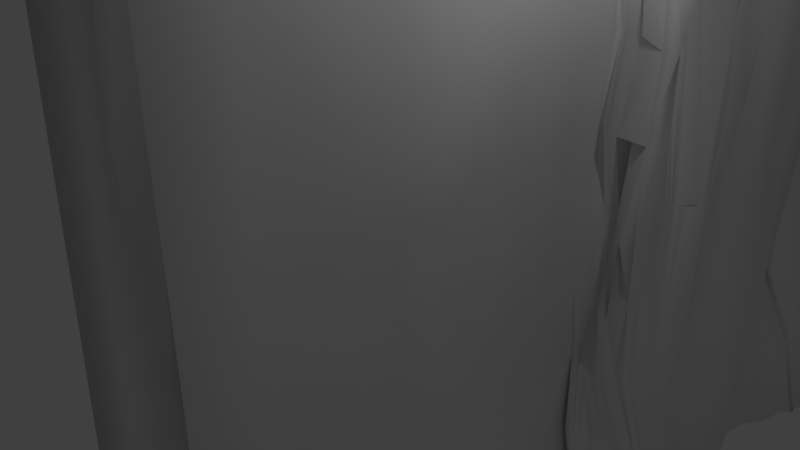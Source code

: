 # Source: RockWalls.blend  (saved by Blender 2.79.0; exported with 4.5.12 LTS)
import bpy
from mathutils import Matrix  # noqa: F401  (used for matrix-valued properties, if any)

bpy.ops.wm.read_factory_settings(use_empty=True)
scene = bpy.context.scene
scene.name = 'Scene'

# ---- collections
col_collection_1 = bpy.data.collections.new('Collection 1'); scene.collection.children.link(col_collection_1)

# ---- materials (node trees are filled in below, after node groups)
mat_material = bpy.data.materials.new('Material')
mat_material.alpha_threshold = 0.0
mat_material.use_transparent_shadow = False
mat_material.roughness = 0.5
mat_material.line_color = (0.0, 0.0, 0.0, 1.0)

# ---- material node trees

# ---- world
world_world = bpy.data.worlds.new('World'); scene.world = world_world
world_world.color = (0.05088, 0.05088, 0.05088)
world_world.use_sun_shadow = False
world_world.sun_shadow_jitter_overblur = 0.0
world_world.cycles.sampling_method = 'MANUAL'

# ---- cameras
cam_camera = bpy.data.cameras.new('Camera')
cam_camera.clip_end = 100.0
cam_camera.lens = 35.0
cam_camera.sensor_width = 32.0
cam_camera.sensor_height = 18.0
cam_camera.ortho_scale = 7.314
cam_camera.dof.focus_distance = 0.0
cam_camera.dof.aperture_fstop = 128.0

# ---- lights
light_lamp = bpy.data.lights.new('Lamp', 'POINT')
light_lamp.transmission_factor = 0.0
light_lamp.cutoff_distance = 30.0
light_lamp.energy = 100.0
light_lamp.shadow_buffer_clip_start = 1.001
light_lamp.shadow_soft_size = 0.1
light_lamp.shadow_maximum_resolution = 0.006
light_lamp.use_absolute_resolution = True

# ---- meshes
me_cube_001 = bpy.data.meshes.new('Cube.001')
me_cube_001.from_pydata([(-1.0, -1.0, -1.0), (-1.0, -1.0, 1.0), (-1.0, 1.0, -1.0), (-1.0, 1.0, 1.0), (1.0, -1.0, -1.0), (1.0, -1.0, 1.0), (1.0, 1.0, -1.0), (1.0, 1.0, 1.0)], [], [(0, 1, 3, 2), (2, 3, 7, 6), (6, 7, 5, 4), (4, 5, 1, 0), (2, 6, 4, 0), (7, 3, 1, 5)])
me_cube_001.use_remesh_preserve_volume = False
me_cube_001.use_remesh_preserve_attributes = False
me_cube_001.use_mirror_vertex_groups = False
me_cube_001.update()
me_cube = bpy.data.meshes.new('Cube')
me_cube.from_pydata([(1.885, 0.7958, -1.093), (1.212, -1.055, -1.045), (-1.212, -1.055, -1.045), (-1.842, 0.8009, -1.09), (1.0, 1.0, 1.0), (1.0, -1.0, 1.0), (-1.0, -1.0, 1.0), (-1.0, 1.0, 1.0), (2.203, 1.062, -1.056), (-0.2118, 1.178, -1.0), (-0.2118, 1.178, 1.0), (2.373, 1.324, -1.025), (0.02667, 1.319, -1.0), (0.02667, 1.319, 1.0), (2.319, 1.451, -1.02), (0.02668, 1.43, -1.0), (2.027, 1.43, 1.0), (0.02667, 1.43, 1.0), (2.633, 2.453, -1.058), (0.02668, 2.295, -1.0), (2.027, 2.295, 1.0), (0.02668, 2.295, 1.0), (2.736, 2.655, -1.096), (-0.352, 2.536, -1.0), (1.648, 2.536, 1.0), (-0.352, 2.536, 1.0), (1.651, 3.574, -1.0), (-0.352, 3.573, -1.0), (1.648, 3.573, 1.0), (-0.352, 3.573, 1.0), (1.77, 0.008741, -1.083), (1.066, 0.9693, -0.0008313), (1.047, -1.005, 0.0), (1.0, -5.364e-07, 1.0), (2.108, 1.067, -0.008234), (1.824, 0.9275, -1.065), (1.395, 1.087, 1.001), (2.136, 1.31, -0.0004146), (2.276, 1.198, -1.038), (2.141, 1.421, -0.0004643), (2.34, 1.39, -1.022), (2.082, 2.307, 5.96e-08), (2.45, 1.887, -1.028), (2.027, 1.862, 1.0), (1.874, 2.584, -0.006811), (1.837, 2.415, 1.0), (2.724, 2.592, -1.093), (1.648, 3.573, 5.96e-08), (2.395, 3.164, -1.1), (1.648, 3.055, 1.0), (1.887, 3.055, -4.102e-08), (1.838, 2.416, -2.493e-05), (2.152, 1.862, 5.96e-08), (1.917, 1.246, -0.0003384), (1.427, 1.045, -1.147e-05), (1.002, 2.44e-05, 1.147e-05), (1.64, -0.5218, -1.049), (1.269, 0.9305, 0.5005), (1.0, -1.0, 0.5), (1.0, -0.5, 1.0), (1.83, 1.153, 0.5), (2.145, 0.9505, -1.076), (1.197, 1.044, 1.0), (2.34, 1.261, -1.034), (2.061, 1.429, 0.4999), (2.36, 1.358, -1.024), (2.253, 2.334, 0.4984), (2.5, 1.677, -1.022), (2.027, 2.078, 1.0), (1.663, 2.542, 0.5), (1.743, 2.476, 1.0), (2.721, 2.602, -1.091), (1.648, 3.573, 0.5), (2.77, 2.93, -1.118), (1.648, 3.314, 1.0), (2.038, 0.5327, -1.075), (1.05, 0.975, -0.5), (1.0, -1.0, -0.5), (1.0, 0.5, 1.0), (2.029, 1.04, -0.501), (1.91, 0.8435, -1.067), (1.594, 1.13, 1.003), (2.124, 1.314, -0.4999), (2.239, 1.133, -1.046), (2.145, 1.429, -0.4999), (2.325, 1.421, -1.021), (2.04, 2.298, -0.5005), (2.366, 2.138, -1.033), (2.027, 1.646, 1.0), (2.113, 2.589, -0.4982), (1.932, 2.355, 1.0), (2.692, 2.549, -1.081), (1.648, 3.573, -0.5), (2.188, 3.398, -1.029), (1.651, 2.796, 1.0), (1.865, 3.314, 5.96e-08), (1.876, 2.811, -0.001899), (2.002, 3.062, 0.5064), (1.881, 3.055, -0.5), (1.839, 2.497, -0.002867), (1.955, 2.364, 5.96e-08), (2.093, 2.501, 0.4997), (1.851, 2.416, -0.5002), (2.027, 2.078, 5.96e-08), (2.027, 1.646, 5.96e-08), (2.253, 1.861, 0.5037), (2.336, 1.869, -0.503), (2.147, 1.338, -0.0004511), (2.06, 1.276, -0.0003777), (2.082, 1.145, -0.007786), (2.052, 1.19, -0.5001), (2.146, 0.8399, -0.02317), (1.207, 1.033, -7.175e-05), (2.198, 0.827, 0.4938), (1.521, 0.9318, -0.5095), (1.176, -0.5, 0.0), (1.208, 0.5023, -0.001141), (1.084, -0.0002065, -0.5024), (1.681, 0.004671, 0.5084), (1.504, 0.5092, 0.5117), (1.002, 0.5, -0.5), (1.044, -0.5, -0.5), (1.258, 0.9512, -0.501), (1.434, 0.9521, 0.5), (2.106, 1.003, 0.5006), (2.143, 1.344, -0.4999), (2.315, 1.65, -0.5017), (2.151, 1.635, 0.5013), (2.269, 2.1, 0.4997), (1.935, 2.356, -0.5001), (2.123, 2.401, 0.4992), (2.035, 2.583, 0.4988), (2.096, 2.833, -0.5001), (1.88, 2.803, 0.5011), (1.903, 3.318, 0.5034), (1.861, 3.314, -0.5), (1.908, 2.497, -0.5011), (2.182, 2.08, -0.5004), (2.063, 1.262, -0.5), (1.774, 1.01, -0.5121), (1.414, -0.4924, 0.5009), (1.447, -0.7733, -1.048), (1.366, 0.8344, 0.7512), (1.003, -1.0, 0.75), (1.001, -0.75, 1.0), (2.175, 1.001, -1.067), (1.099, 1.022, 1.0), (2.367, 1.294, -1.029), (2.137, 1.422, 0.75), (2.369, 1.341, -1.024), (2.197, 2.332, 0.7523), (2.391, 1.566, -1.023), (2.027, 2.186, 1.0), (1.961, 2.616, 0.7662), (1.695, 2.506, 1.0), (2.725, 2.625, -1.086), (1.648, 3.573, 0.75), (2.724, 2.77, -1.122), (1.648, 3.443, 1.0), (2.084, 0.329, -1.059), (1.141, 0.8968, -0.2444), (1.0, -1.0, -0.25), (1.0, 0.25, 1.0), (1.888, 1.135, -0.2543), (1.893, 0.874, -1.07), (1.496, 1.106, 1.002), (2.089, 1.315, -0.25), (2.258, 1.166, -1.041), (2.151, 1.425, -0.25), (2.331, 1.406, -1.021), (2.027, 2.295, -0.25), (2.285, 1.984, -1.035), (2.027, 1.754, 1.0), (1.86, 2.577, -0.2531), (1.885, 2.385, 1.0), (2.723, 2.588, -1.089), (1.648, 3.573, -0.25), (2.229, 3.287, -1.018), (1.648, 2.925, 1.0), (1.726, 3.443, 5.96e-08), (1.877, 2.925, -2.372e-05), (1.922, 3.061, 0.7574), (1.891, 3.055, -0.25), (1.864, 2.542, -0.005072), (1.89, 2.388, 5.96e-08), (2.024, 2.519, 0.7643), (1.837, 2.415, -0.25), (2.043, 2.189, 5.96e-08), (2.082, 1.754, 5.96e-08), (2.143, 1.862, 0.75), (2.154, 1.862, -0.25), (2.146, 1.406, -0.0004821), (2.15, 1.351, -0.0004648), (2.119, 1.291, -0.000486), (1.965, 1.207, -0.003259), (1.908, 1.248, -0.25), (2.156, 0.9941, -0.009337), (1.324, 1.029, 2.235e-08), (2.033, 0.8712, 0.7539), (1.637, 0.86, -0.2627), (1.146, -0.7659, 0.0), (1.247, 0.2484, -0.002527), (1.659, -0.005749, -0.7711), (1.57, -0.004085, 0.2443), (1.726, -0.2684, -1.066), (1.094, 0.9746, 0.244), (1.014, -1.001, 0.25), (1.0, -0.25, 1.0), (1.866, 1.136, 0.2497), (2.084, 0.9239, -1.079), (1.296, 1.067, 1.0), (2.303, 1.229, -1.036), (2.197, 1.436, 0.2485), (2.35, 1.374, -1.023), (2.125, 2.31, 0.25), (2.504, 1.783, -1.018), (2.027, 1.97, 1.0), (2.011, 2.656, 0.2472), (1.79, 2.446, 1.0), (2.721, 2.583, -1.098), (1.648, 3.573, 0.25), (2.685, 3.067, -1.113), (1.648, 3.184, 1.0), (1.957, 0.6681, -1.115), (1.008, 0.9936, -0.7511), (1.017, -1.003, -0.7516), (1.0, 0.75, 1.0), (2.242, 1.103, -0.7829), (1.899, 0.8408, -1.069), (1.694, 1.151, 1.003), (2.173, 1.313, -0.7598), (2.218, 1.096, -1.052), (2.13, 1.436, -0.7571), (2.32, 1.436, -1.021), (2.428, 2.397, -0.7632), (2.575, 2.32, -1.053), (2.027, 1.538, 1.0), (2.523, 2.602, -0.7368), (1.979, 2.325, 1.0), (2.655, 2.502, -1.07), (1.649, 3.573, -0.7501), (1.826, 3.47, -1.012), (1.648, 2.666, 1.0), (1.875, 3.184, 5.96e-08), (1.861, 2.71, -0.006214), (1.886, 3.055, 0.25), (2.171, 3.115, -0.7588), (1.819, 2.452, -0.0008555), (2.029, 2.339, 5.96e-08), (2.062, 2.494, 0.2479), (1.988, 2.433, -0.7533), (2.143, 1.97, 5.96e-08), (2.027, 1.538, 5.96e-08), (2.262, 1.859, 0.2525), (2.446, 1.872, -0.755), (2.151, 1.378, -0.0004849), (2.142, 1.324, -0.0004351), (1.94, 1.266, -3.116e-05), (2.102, 1.103, -0.008019), (2.187, 1.213, -0.7688), (1.905, 0.8383, -0.02404), (1.13, 0.9992, -0.0002969), (1.677, 0.9636, 0.2485), (1.485, 0.9981, -0.7575), (1.27, -0.2416, 0.003146), (1.002, 0.75, 0.0), (1.148, -2.612e-05, -0.2501), (1.582, 0.005817, 0.7805), (1.539, 0.2673, 0.5164), (1.558, 0.7441, 0.5004), (1.314, 0.4942, 0.2519), (1.409, 0.5068, 0.7563), (1.17, 0.25, -0.5), (1.0, 0.75, -0.5), (1.125, 0.5002, -0.7513), (1.034, 0.5, -0.25), (1.073, -0.7529, -0.5), (1.045, -0.2504, -0.5007), (1.553, -0.5158, -0.7511), (1.174, -0.5, -0.25), (1.378, 0.9401, -0.5044), (1.163, 0.9709, -0.5), (1.213, 1.029, -0.2495), (1.371, 0.9155, -0.7615), (1.64, 0.9523, 0.4971), (1.375, 0.9399, 0.5011), (1.64, 0.8425, 0.7545), (1.38, 0.905, 0.2456), (1.708, 1.139, 0.5), (2.329, 0.8857, 0.497), (2.339, 1.022, 0.754), (2.219, 0.9115, 0.2498), (2.059, 1.147, -0.5002), (2.047, 1.068, -0.5006), (1.877, 1.2, -0.2512), (2.212, 1.158, -0.7754), (2.148, 1.358, -0.4999), (2.135, 1.329, -0.4999), (2.125, 1.341, -0.25), (2.162, 1.346, -0.7592), (2.335, 1.762, -0.5033), (2.179, 1.539, -0.5004), (2.144, 1.646, -0.25), (2.386, 1.655, -0.7552), (2.263, 1.753, 0.5034), (2.028, 1.538, 0.5), (2.127, 1.646, 0.75), (2.042, 1.646, 0.2501), (2.265, 2.211, 0.4995), (2.203, 1.986, 0.4998), (2.203, 2.084, 0.7499), (2.131, 2.078, 0.25), (1.889, 2.385, -0.5001), (1.987, 2.327, -0.5003), (1.932, 2.355, -0.25), (2.462, 2.461, -0.7599), (2.111, 2.451, 0.4996), (2.19, 2.367, 0.4985), (2.14, 2.444, 0.7632), (2.0, 2.377, 0.2492), (1.981, 2.605, 0.4984), (2.07, 2.546, 0.4994), (1.927, 2.564, 0.7653), (2.055, 2.585, 0.2478), (1.949, 2.932, -0.5013), (2.151, 2.719, -0.4987), (1.86, 2.815, -0.2512), (2.632, 2.903, -0.724), (1.899, 2.927, 0.5013), (1.798, 2.671, 0.5007), (2.051, 2.797, 0.7614), (1.872, 2.798, 0.2497), (1.662, 3.443, 0.5), (2.037, 3.193, 0.5073), (1.648, 3.314, 0.75), (1.87, 3.314, 0.25), (1.707, 3.443, -0.5), (1.878, 3.184, -0.5), (1.832, 3.314, -0.25), (2.104, 3.361, -0.7625), (2.021, 2.544, -0.5003), (1.84, 2.451, -0.5004), (1.802, 2.486, -0.2506), (2.377, 2.517, -0.7387), (2.142, 2.191, -0.5005), (2.302, 1.974, -0.5015), (2.135, 2.078, -0.25), (2.345, 2.157, -0.7592), (2.149, 1.415, -0.4999), (2.152, 1.387, -0.4999), (2.14, 1.407, -0.7579), (2.093, 1.289, -0.5), (2.052, 1.23, -0.5), (1.967, 1.284, -0.25), (2.176, 1.264, -0.7639), (1.92, 1.013, -0.5086), (1.638, 0.9616, -0.5097), (1.825, 1.015, -0.2607), (2.118, 1.016, -0.7906), (1.161, -0.7506, 0.5), (1.623, -0.2622, 0.5031), (1.306, -0.5027, 0.2493), (1.14, -0.4997, 0.7559), (1.42, -0.2471, 0.7681), (1.568, -0.2535, 0.247), (1.169, -0.7634, 0.25), (1.734, 1.006, -0.7718), (1.796, 0.8672, -0.2714), (1.86, 1.079, -0.257), (2.18, 1.239, -0.7662), (1.937, 1.266, -0.25), (2.022, 1.3, -0.25), (2.146, 1.392, -0.7582), (2.152, 1.411, -0.25), (2.343, 1.982, -0.7551), (2.155, 1.97, -0.25), (2.031, 2.186, -0.25), (1.903, 2.455, -0.7541), (1.795, 2.446, -0.25), (1.837, 2.532, -0.2518), (2.178, 3.242, -0.7618), (1.884, 3.184, -0.25), (1.649, 3.443, -0.25), (1.859, 3.184, 0.25), (1.658, 3.184, 0.75), (1.648, 3.443, 0.75), (1.835, 2.703, 0.245), (2.029, 2.663, 0.7635), (2.029, 2.933, 0.7604), (2.531, 2.734, -0.7319), (1.86, 2.707, -0.2532), (1.868, 2.925, -0.25), (2.064, 2.542, 0.2479), (1.959, 2.54, 0.7658), (1.945, 2.592, 0.7654), (2.06, 2.341, 0.25), (2.196, 2.383, 0.7561), (2.083, 2.483, 0.7641), (2.442, 2.432, -0.7626), (1.979, 2.325, -0.25), (1.885, 2.385, -0.25), (2.152, 1.97, 0.25), (2.156, 1.971, 0.75), (2.218, 2.199, 0.7497), (2.187, 1.543, 0.2493), (2.027, 1.538, 0.75), (2.146, 1.754, 0.75), (2.248, 1.546, -0.7556), (2.035, 1.538, -0.25), (2.155, 1.754, -0.25), (2.167, 1.329, -0.7595), (2.111, 1.328, -0.25), (2.136, 1.355, -0.25), (1.919, 1.144, 0.249), (2.229, 1.13, -0.7792), (1.882, 1.168, -0.2527), (1.883, 1.228, -0.2502), (2.091, 0.8573, 0.2496), (2.486, 0.9226, 0.7561), (1.786, 1.125, 0.7507), (1.155, 0.9804, 0.2497), (1.409, 0.8752, 0.7507), (1.709, 0.8667, 0.7527), (1.269, 0.9032, -0.7679), (1.201, 0.9465, -0.2462), (1.303, 1.051, -0.2497), (1.248, -0.2479, -0.2562), (1.658, -0.2691, -0.7654), (1.263, -0.766, -0.7587), (1.0, 0.75, -0.25), (1.044, 0.7496, -0.7501), (1.483, 0.2649, -0.7724), (1.283, 0.733, 0.753), (1.161, 0.7476, 0.2507), (1.163, 0.2509, 0.2507), (1.497, 0.2638, 0.7712), (1.164, 0.2499, -0.2503), (1.164, -0.7512, -0.25), (1.418, 0.9516, -0.758), (1.563, 0.8958, 0.2433), (2.118, 1.006, 0.2511), (2.197, 1.186, -0.7718), (2.157, 1.361, -0.7589), (2.196, 1.422, 0.2482), (2.451, 1.764, -0.755), (2.176, 1.753, 0.2523), (2.147, 2.204, 0.25), (2.433, 2.456, -0.7434), (2.039, 2.437, 0.2484), (2.037, 2.624, 0.2476), (2.531, 3.044, -0.726), (1.872, 2.926, 0.2501), (1.758, 3.443, 0.25), (1.927, 3.471, -0.7601), (2.52, 2.561, -0.7378), (2.409, 2.29, -0.7633), (2.173, 1.289, -0.7618), (2.21, 1.063, -0.7882), (1.169, -0.7527, 0.7573)], [], [(0, 223, 75, 159, 30, 204, 56, 141, 1, 2, 3), (4, 7, 6, 5, 144, 59, 207, 33, 162, 78, 226), (458, 144, 5, 143), (1, 225, 77, 161, 32, 206, 58, 143, 5, 6, 2), (2, 6, 7, 3), (457, 145, 8, 227), (7, 4, 146, 62, 210, 36, 165, 81, 229, 10), (3, 7, 10, 9), (0, 3, 9, 8, 145, 61, 209, 35, 164, 80, 228), (12, 13, 17, 15), (456, 147, 11, 230), (9, 10, 13, 12), (8, 9, 12, 11, 147, 63, 211, 38, 167, 83, 231), (14, 15, 19, 18, 235, 87, 171, 42, 215, 67, 151), (11, 12, 15, 14, 233, 85, 169, 40, 213, 65, 149), (21, 20, 238, 90, 174, 45, 218, 70, 154, 24, 25), (17, 16, 236, 88, 172, 43, 216, 68, 152, 20, 21), (455, 235, 18, 234), (15, 17, 21, 19), (23, 25, 29, 27), (454, 155, 22, 237), (19, 21, 25, 23), (18, 19, 23, 22, 155, 71, 219, 46, 175, 91, 239), (28, 156, 72, 220, 47, 176, 92, 240, 26, 27, 29), (22, 23, 27, 26, 241, 93, 177, 48, 221, 73, 157), (25, 24, 242, 94, 178, 49, 222, 74, 158, 28, 29), (453, 241, 26, 240), (452, 179, 47, 220), (451, 180, 50, 245), (450, 221, 48, 246), (449, 183, 44, 217), (448, 184, 51, 249), (447, 175, 46, 250), (446, 187, 41, 214), (445, 188, 52, 253), (444, 215, 42, 254), (443, 191, 39, 212), (263, 35, 209, 61, 358, 366), (441, 167, 38, 259), (440, 196, 34, 208), (439, 197, 54, 262), (438, 164, 35, 263), (437, 200, 32, 161), (436, 201, 55, 266), (435, 162, 33, 267), (434, 268, 118, 203), (433, 269, 119, 270), (432, 226, 78, 271), (431, 272, 117, 202), (430, 273, 120, 274), (429, 265, 116, 275), (428, 276, 77, 225), (427, 277, 121, 278), (426, 264, 115, 279), (424, 281, 122, 282), (423, 228, 80, 283), (422, 284, 113, 198), (421, 285, 123, 286), (420, 261, 112, 287), (419, 288, 60), (418, 289, 124, 290), (417, 260, 111, 291), (416, 292, 110, 195), (296, 442, 372, 349), (414, 231, 83, 295), (413, 258, 109), (296, 349, 255, 192, 412), (411, 297, 125, 298), (350, 232, 84, 348, 349, 372), (409, 300, 106, 190), (408, 301, 126, 302), (407, 151, 67, 303), (406, 304, 105, 189), (405, 305, 127, 306), (404, 252, 104, 307), (403, 308, 66, 150), (402, 309, 128, 310), (401, 251, 103, 311), (400, 312, 102, 186), (399, 313, 129, 314), (398, 239, 91, 315), (397, 316, 101, 185), (396, 317, 130, 318), (395, 248, 100, 319), (394, 320, 69, 153), (393, 321, 131, 322), (392, 247, 99, 323), (391, 324, 98, 182), (390, 325, 132, 326), (389, 157, 73, 327), (388, 328, 97, 181), (387, 329, 133, 330), (386, 244, 96, 331), (385, 332, 72, 156), (384, 333, 134, 334), (383, 243, 95, 335), (382, 336, 92, 176), (381, 337, 135, 338), (380, 177, 93, 339), (379, 340, 89, 173), (378, 341, 136, 342), (377, 219, 71, 343), (376, 344, 86, 170), (375, 345, 137, 346), (374, 171, 87, 347), (373, 348, 84, 168), (371, 351, 82, 166), (370, 352, 138, 353), (369, 211, 63, 354), (368, 355, 79, 163), (367, 356, 139, 357), (365, 359, 58, 206), (364, 360, 140, 361), (363, 207, 59, 362), (360, 363, 362, 140), (118, 267, 363, 360), (267, 33, 207, 363), (264, 364, 361, 115), (55, 203, 364, 264), (203, 118, 360, 364), (200, 365, 206, 32), (115, 361, 365, 200), (361, 140, 359, 365), (356, 366, 358, 139), (114, 263, 366, 356), (260, 367, 357, 111), (54, 199, 367, 260), (199, 114, 356, 367), (196, 368, 163, 34), (111, 357, 368, 196), (357, 139, 355, 368), (352, 369, 354, 138), (110, 259, 369, 352), (259, 38, 211, 369), (257, 370, 353, 108), (53, 195, 370, 257), (195, 110, 352, 370), (193, 371, 166, 37), (108, 353, 371, 193), (353, 138, 351, 371), (295, 441, 292, 293, 414), (197, 425, 280, 114, 199, 54), (191, 373, 168, 39), (345, 374, 347, 137), (106, 254, 374, 345), (254, 42, 171, 374), (251, 375, 346, 103), (52, 190, 375, 251), (190, 106, 345, 375), (187, 376, 170, 41), (103, 346, 376, 187), (346, 137, 344, 376), (341, 377, 343, 136), (102, 250, 377, 341), (250, 46, 219, 377), (247, 378, 342, 99), (51, 186, 378, 247), (186, 102, 341, 378), (183, 379, 173, 44), (99, 342, 379, 183), (342, 136, 340, 379), (337, 380, 339, 135), (98, 246, 380, 337), (246, 48, 177, 380), (243, 381, 338, 95), (50, 182, 381, 243), (182, 98, 337, 381), (179, 382, 176, 47), (95, 338, 382, 179), (338, 135, 336, 382), (333, 383, 335, 134), (97, 245, 383, 333), (245, 50, 243, 383), (222, 384, 334, 74), (49, 181, 384, 222), (181, 97, 333, 384), (158, 385, 156, 28), (74, 334, 385, 158), (334, 134, 332, 385), (329, 386, 331, 133), (69, 217, 386, 329), (217, 44, 244, 386), (242, 387, 330, 94), (24, 153, 387, 242), (153, 69, 329, 387), (178, 388, 181, 49), (94, 330, 388, 178), (330, 133, 328, 388), (325, 389, 327, 132), (89, 237, 389, 325), (237, 22, 157, 389), (244, 390, 326, 96), (44, 173, 390, 244), (173, 89, 325, 390), (180, 391, 182, 50), (96, 326, 391, 180), (326, 132, 324, 391), (321, 392, 323, 131), (101, 249, 392, 321), (249, 51, 247, 392), (218, 393, 322, 70), (45, 185, 393, 218), (185, 101, 321, 393), (154, 394, 153, 24), (70, 322, 394, 154), (322, 131, 320, 394), (317, 395, 319, 130), (66, 214, 395, 317), (214, 41, 248, 395), (238, 396, 318, 90), (20, 150, 396, 238), (150, 66, 317, 396), (174, 397, 185, 45), (90, 318, 397, 174), (318, 130, 316, 397), (313, 398, 315, 129), (86, 234, 398, 313), (234, 18, 239, 398), (248, 399, 314, 100), (41, 170, 399, 248), (170, 86, 313, 399), (184, 400, 186, 51), (100, 314, 400, 184), (314, 129, 312, 400), (309, 401, 311, 128), (105, 253, 401, 309), (253, 52, 251, 401), (216, 402, 310, 68), (43, 189, 402, 216), (189, 105, 309, 402), (152, 403, 150, 20), (68, 310, 403, 152), (310, 128, 308, 403), (305, 404, 307, 127), (64, 212, 404, 305), (212, 39, 252, 404), (236, 405, 306, 88), (16, 148, 405, 236), (148, 64, 305, 405), (172, 406, 189, 43), (88, 306, 406, 172), (306, 127, 304, 406), (301, 407, 303, 126), (84, 232, 407, 301), (232, 14, 151, 407), (252, 408, 302, 104), (39, 168, 408, 252), (168, 84, 301, 408), (188, 409, 190, 52), (104, 302, 409, 188), (302, 126, 300, 409), (284, 439, 262, 417, 289, 113), (350, 85, 233, 14, 232), (255, 191, 443), (297, 410, 299, 125), (82, 230, 410, 297), (230, 11, 149, 410), (256, 411, 298, 107), (37, 166, 411, 256), (166, 82, 297, 411), (107, 298, 412, 192), (298, 125, 296, 412), (60, 208, 413), (208, 34, 258, 413), (163, 79, 227, 414, 293, 292, 416, 294, 415), (227, 8, 231, 414), (258, 415, 294, 109), (34, 163, 415, 258), (194, 416, 195, 53), (109, 294, 416, 194), (289, 417, 291, 124), (40, 169, 85, 350, 372, 442, 299, 410, 149, 65, 213), (262, 54, 260, 417), (165, 418, 290, 81), (36, 198, 418, 165), (198, 113, 289, 418), (81, 290, 419, 229), (290, 124, 288, 419), (285, 420, 287, 123), (57, 205, 420, 285), (205, 31, 261, 420), (146, 421, 286, 62), (210, 422, 198, 36), (62, 286, 422, 210), (286, 123, 284, 422), (281, 423, 283, 122), (76, 224, 423, 281), (224, 0, 228, 423), (261, 424, 282, 112), (31, 160, 424, 261), (160, 76, 281, 424), (112, 282, 425, 197), (282, 122, 280, 425), (277, 426, 279, 121), (117, 266, 426, 277), (266, 55, 264, 426), (204, 427, 278, 56), (30, 202, 427, 204), (202, 117, 277, 427), (141, 428, 225, 1), (56, 278, 428, 141), (278, 121, 276, 428), (273, 429, 275, 120), (76, 160, 429, 273), (160, 31, 265, 429), (223, 430, 274, 75), (0, 224, 430, 223), (224, 76, 273, 430), (159, 431, 202, 30), (75, 274, 431, 159), (274, 120, 272, 431), (269, 432, 271, 119), (57, 142, 432, 269), (142, 4, 226, 432), (265, 433, 270, 116), (31, 205, 433, 265), (205, 57, 269, 433), (201, 434, 203, 55), (116, 270, 434, 201), (270, 119, 268, 434), (268, 435, 267, 118), (119, 271, 435, 268), (271, 78, 162, 435), (272, 436, 266, 117), (120, 275, 436, 272), (275, 116, 201, 436), (276, 437, 161, 77), (121, 279, 437, 276), (279, 115, 200, 437), (280, 438, 263, 114), (122, 283, 438, 280), (283, 80, 164, 438), (123, 287, 439, 284), (287, 112, 197, 439), (288, 440, 208, 60), (124, 291, 440, 288), (291, 111, 196, 440), (292, 441, 259, 110), (295, 83, 167, 441), (193, 37, 256, 107, 192, 255, 443, 64, 148, 16, 17, 13, 10, 229, 419, 60, 413, 109, 194, 53, 257, 108), (125, 299, 442, 296), (349, 348, 373, 191, 255), (64, 443, 212), (300, 444, 254, 106), (126, 303, 444, 300), (303, 67, 215, 444), (304, 445, 253, 105), (127, 307, 445, 304), (307, 104, 188, 445), (308, 446, 214, 66), (128, 311, 446, 308), (311, 103, 187, 446), (312, 447, 250, 102), (129, 315, 447, 312), (315, 91, 175, 447), (316, 448, 249, 101), (130, 319, 448, 316), (319, 100, 184, 448), (320, 449, 217, 69), (131, 323, 449, 320), (323, 99, 183, 449), (324, 450, 246, 98), (132, 327, 450, 324), (327, 73, 221, 450), (328, 451, 245, 97), (133, 331, 451, 328), (331, 96, 180, 451), (332, 452, 220, 72), (134, 335, 452, 332), (335, 95, 179, 452), (336, 453, 240, 92), (135, 339, 453, 336), (339, 93, 241, 453), (340, 454, 237, 89), (136, 343, 454, 340), (343, 71, 155, 454), (344, 455, 234, 86), (137, 347, 455, 344), (347, 87, 235, 455), (142, 57, 285, 421, 146, 4), (351, 456, 230, 82), (138, 354, 456, 351), (354, 63, 147, 456), (355, 457, 227, 79), (139, 358, 457, 355), (358, 61, 145, 457), (359, 458, 143, 58), (140, 362, 458, 359), (362, 59, 144, 458)])
me_cube.polygons.foreach_set('use_smooth', [True] * 389)
me_cube.materials.append(mat_material)
me_cube.use_remesh_preserve_volume = False
me_cube.use_remesh_preserve_attributes = False
me_cube.use_mirror_vertex_groups = False
me_cube.update()

# ---- objects
ob_cube_001 = bpy.data.objects.new('Cube.001', me_cube_001)
ob_cube = bpy.data.objects.new('Cube', me_cube)
ob_lamp = bpy.data.objects.new('Lamp', light_lamp)
ob_camera = bpy.data.objects.new('Camera', cam_camera)

# ---- transforms, parenting, visibility, modifiers, constraints
ob_cube_001.location = (0.7126, -12.54, 7.048)
ob_cube_001.lineart.crease_threshold = 0.0
ob_cube.location = (0.0, 0.0, 0.0)
ob_cube.scale = (1.0, 3.328, 5.185)
ob_cube.lock_rotations_4d = False
ob_cube.empty_display_type = 'ARROWS'
ob_cube.lineart.crease_threshold = 0.0
ob_lamp.location = (4.076, 1.005, 5.904)
ob_lamp.rotation_euler = (0.6503, 0.05522, 1.866)
ob_lamp.lock_rotations_4d = False
ob_lamp.empty_display_type = 'ARROWS'
ob_lamp.color = (0.0, 0.0, 0.0, 0.0)
ob_lamp.lineart.crease_threshold = 0.0
ob_camera.location = (7.481, -6.508, 5.344)
ob_camera.rotation_euler = (1.109, 0.0, 0.8149)
ob_camera.lock_rotations_4d = False
ob_camera.empty_display_type = 'ARROWS'
ob_camera.color = (0.0, 0.0, 0.0, 0.0)
ob_camera.display_type = 'WIRE'
ob_camera.lineart.crease_threshold = 0.0

# ---- collection membership
col_collection_1.objects.link(ob_cube_001)
col_collection_1.objects.link(ob_cube)
col_collection_1.objects.link(ob_lamp)
col_collection_1.objects.link(ob_camera)

# ---- scene / render settings (as saved in the file)
scene.camera = ob_camera
scene.frame_start = 1; scene.frame_end = 250; scene.frame_set(1)
scene.render.engine = 'BLENDER_EEVEE_NEXT'
scene.render.resolution_percentage = 50
scene.render.dither_intensity = 0.0
scene.cycles.use_denoising = False
scene.cycles.samples = 128
scene.cycles.sampling_pattern = 'TABULATED_SOBOL'
scene.cycles.use_adaptive_sampling = False
scene.cycles.use_light_tree = False
scene.cycles.blur_glossy = 0.0
scene.cycles.sample_clamp_indirect = 0.0
scene.view_settings.view_transform = 'Standard'
bpy.context.view_layer.update()
